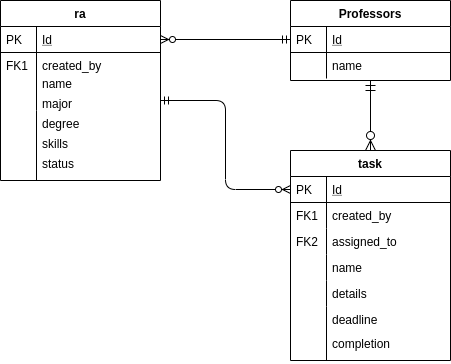

The diagram above was exported from draw.io. Its source (the exported page's mxGraphModel, read from the mxfile embedded in the PNG):
<mxGraphModel dx="1422" dy="703" grid="1" gridSize="10" guides="1" tooltips="1" connect="1" arrows="1" fold="1" page="1" pageScale="1" pageWidth="827" pageHeight="1169" math="0" shadow="0">
  <root>
    <mxCell id="WIyWlLk6GJQsqaUBKTNV-0" />
    <mxCell id="WIyWlLk6GJQsqaUBKTNV-1" parent="WIyWlLk6GJQsqaUBKTNV-0" />
    <mxCell id="zkfFHV4jXpPFQw0GAbJ--51" value="ra" style="swimlane;fontStyle=1;childLayout=stackLayout;horizontal=1;startSize=26;horizontalStack=0;resizeParent=1;resizeLast=0;collapsible=1;marginBottom=0;rounded=0;shadow=0;strokeWidth=1;" parent="WIyWlLk6GJQsqaUBKTNV-1" vertex="1">
      <mxGeometry x="160" y="120" width="160" height="180" as="geometry">
        <mxRectangle x="20" y="80" width="160" height="26" as="alternateBounds" />
      </mxGeometry>
    </mxCell>
    <mxCell id="zkfFHV4jXpPFQw0GAbJ--52" value="Id" style="shape=partialRectangle;top=0;left=0;right=0;bottom=1;align=left;verticalAlign=top;fillColor=none;spacingLeft=40;spacingRight=4;overflow=hidden;rotatable=0;points=[[0,0.5],[1,0.5]];portConstraint=eastwest;dropTarget=0;rounded=0;shadow=0;strokeWidth=1;fontStyle=4" parent="zkfFHV4jXpPFQw0GAbJ--51" vertex="1">
      <mxGeometry y="26" width="160" height="26" as="geometry" />
    </mxCell>
    <mxCell id="zkfFHV4jXpPFQw0GAbJ--53" value="PK" style="shape=partialRectangle;top=0;left=0;bottom=0;fillColor=none;align=left;verticalAlign=top;spacingLeft=4;spacingRight=4;overflow=hidden;rotatable=0;points=[];portConstraint=eastwest;part=1;" parent="zkfFHV4jXpPFQw0GAbJ--52" vertex="1" connectable="0">
      <mxGeometry width="36" height="26" as="geometry" />
    </mxCell>
    <mxCell id="zkfFHV4jXpPFQw0GAbJ--54" value="created_by" style="shape=partialRectangle;top=0;left=0;right=0;bottom=0;align=left;verticalAlign=top;fillColor=none;spacingLeft=40;spacingRight=4;overflow=hidden;rotatable=0;points=[[0,0.5],[1,0.5]];portConstraint=eastwest;dropTarget=0;rounded=0;shadow=0;strokeWidth=1;" parent="zkfFHV4jXpPFQw0GAbJ--51" vertex="1">
      <mxGeometry y="52" width="160" height="20" as="geometry" />
    </mxCell>
    <mxCell id="zkfFHV4jXpPFQw0GAbJ--55" value="FK1" style="shape=partialRectangle;top=0;left=0;bottom=0;fillColor=none;align=left;verticalAlign=top;spacingLeft=4;spacingRight=4;overflow=hidden;rotatable=0;points=[];portConstraint=eastwest;part=1;" parent="zkfFHV4jXpPFQw0GAbJ--54" vertex="1" connectable="0">
      <mxGeometry width="36" height="20" as="geometry" />
    </mxCell>
    <mxCell id="zkfFHV4jXpPFQw0GAbJ--71" value="" style="edgeStyle=orthogonalEdgeStyle;endArrow=ERzeroToMany;startArrow=ERmandOne;shadow=0;strokeWidth=1;endSize=8;startSize=8;" parent="WIyWlLk6GJQsqaUBKTNV-1" source="zkfFHV4jXpPFQw0GAbJ--56" target="zkfFHV4jXpPFQw0GAbJ--64" edge="1">
      <mxGeometry width="100" height="100" relative="1" as="geometry">
        <mxPoint x="410" y="182" as="sourcePoint" />
        <mxPoint x="330" y="169" as="targetPoint" />
        <Array as="points" />
      </mxGeometry>
    </mxCell>
    <mxCell id="QBsK-HQz1mBvy-XzG4Bv-10" value="name" style="shape=partialRectangle;top=0;left=0;right=0;bottom=0;align=left;verticalAlign=top;fillColor=none;spacingLeft=40;spacingRight=4;overflow=hidden;rotatable=0;points=[[0,0.5],[1,0.5]];portConstraint=eastwest;dropTarget=0;rounded=0;shadow=0;strokeWidth=1;" vertex="1" parent="WIyWlLk6GJQsqaUBKTNV-1">
      <mxGeometry x="160" y="190" width="160" height="22" as="geometry" />
    </mxCell>
    <mxCell id="QBsK-HQz1mBvy-XzG4Bv-11" value="" style="shape=partialRectangle;top=0;left=0;bottom=0;fillColor=none;align=left;verticalAlign=top;spacingLeft=4;spacingRight=4;overflow=hidden;rotatable=0;points=[];portConstraint=eastwest;part=1;" vertex="1" connectable="0" parent="QBsK-HQz1mBvy-XzG4Bv-10">
      <mxGeometry width="36" height="22" as="geometry" />
    </mxCell>
    <mxCell id="QBsK-HQz1mBvy-XzG4Bv-12" value="degree" style="shape=partialRectangle;top=0;left=0;right=0;bottom=0;align=left;verticalAlign=top;fillColor=none;spacingLeft=40;spacingRight=4;overflow=hidden;rotatable=0;points=[[0,0.5],[1,0.5]];portConstraint=eastwest;dropTarget=0;rounded=0;shadow=0;strokeWidth=1;" vertex="1" parent="WIyWlLk6GJQsqaUBKTNV-1">
      <mxGeometry x="160" y="230" width="160" height="30" as="geometry" />
    </mxCell>
    <mxCell id="QBsK-HQz1mBvy-XzG4Bv-13" value="" style="shape=partialRectangle;top=0;left=0;bottom=0;fillColor=none;align=left;verticalAlign=top;spacingLeft=4;spacingRight=4;overflow=hidden;rotatable=0;points=[];portConstraint=eastwest;part=1;" vertex="1" connectable="0" parent="QBsK-HQz1mBvy-XzG4Bv-12">
      <mxGeometry width="36" height="30" as="geometry" />
    </mxCell>
    <mxCell id="QBsK-HQz1mBvy-XzG4Bv-14" value="major" style="shape=partialRectangle;top=0;left=0;right=0;bottom=0;align=left;verticalAlign=top;fillColor=none;spacingLeft=40;spacingRight=4;overflow=hidden;rotatable=0;points=[[0,0.5],[1,0.5]];portConstraint=eastwest;dropTarget=0;rounded=0;shadow=0;strokeWidth=1;" vertex="1" parent="WIyWlLk6GJQsqaUBKTNV-1">
      <mxGeometry x="160" y="210" width="160" height="20" as="geometry" />
    </mxCell>
    <mxCell id="QBsK-HQz1mBvy-XzG4Bv-15" value="" style="shape=partialRectangle;top=0;left=0;bottom=0;fillColor=none;align=left;verticalAlign=top;spacingLeft=4;spacingRight=4;overflow=hidden;rotatable=0;points=[];portConstraint=eastwest;part=1;" vertex="1" connectable="0" parent="QBsK-HQz1mBvy-XzG4Bv-14">
      <mxGeometry width="36" height="20" as="geometry" />
    </mxCell>
    <mxCell id="QBsK-HQz1mBvy-XzG4Bv-16" value="skills" style="shape=partialRectangle;top=0;left=0;right=0;bottom=0;align=left;verticalAlign=top;fillColor=none;spacingLeft=40;spacingRight=4;overflow=hidden;rotatable=0;points=[[0,0.5],[1,0.5]];portConstraint=eastwest;dropTarget=0;rounded=0;shadow=0;strokeWidth=1;" vertex="1" parent="WIyWlLk6GJQsqaUBKTNV-1">
      <mxGeometry x="160" y="250" width="160" height="30" as="geometry" />
    </mxCell>
    <mxCell id="QBsK-HQz1mBvy-XzG4Bv-17" value="" style="shape=partialRectangle;top=0;left=0;bottom=0;fillColor=none;align=left;verticalAlign=top;spacingLeft=4;spacingRight=4;overflow=hidden;rotatable=0;points=[];portConstraint=eastwest;part=1;" vertex="1" connectable="0" parent="QBsK-HQz1mBvy-XzG4Bv-16">
      <mxGeometry width="36" height="30" as="geometry" />
    </mxCell>
    <mxCell id="QBsK-HQz1mBvy-XzG4Bv-18" value="status" style="shape=partialRectangle;top=0;left=0;right=0;bottom=0;align=left;verticalAlign=top;fillColor=none;spacingLeft=40;spacingRight=4;overflow=hidden;rotatable=0;points=[[0,0.5],[1,0.5]];portConstraint=eastwest;dropTarget=0;rounded=0;shadow=0;strokeWidth=1;" vertex="1" parent="WIyWlLk6GJQsqaUBKTNV-1">
      <mxGeometry x="160" y="270" width="160" height="30" as="geometry" />
    </mxCell>
    <mxCell id="QBsK-HQz1mBvy-XzG4Bv-19" value="" style="shape=partialRectangle;top=0;left=0;bottom=0;fillColor=none;align=left;verticalAlign=top;spacingLeft=4;spacingRight=4;overflow=hidden;rotatable=0;points=[];portConstraint=eastwest;part=1;" vertex="1" connectable="0" parent="QBsK-HQz1mBvy-XzG4Bv-18">
      <mxGeometry width="36" height="30" as="geometry" />
    </mxCell>
    <mxCell id="QBsK-HQz1mBvy-XzG4Bv-28" value="completion" style="shape=partialRectangle;top=0;left=0;right=0;bottom=0;align=left;verticalAlign=top;fillColor=none;spacingLeft=40;spacingRight=4;overflow=hidden;rotatable=0;points=[[0,0.5],[1,0.5]];portConstraint=eastwest;dropTarget=0;rounded=0;shadow=0;strokeWidth=1;" vertex="1" parent="WIyWlLk6GJQsqaUBKTNV-1">
      <mxGeometry x="450" y="450" width="160" height="30" as="geometry" />
    </mxCell>
    <mxCell id="QBsK-HQz1mBvy-XzG4Bv-29" value="" style="shape=partialRectangle;top=0;left=0;bottom=0;fillColor=none;align=left;verticalAlign=top;spacingLeft=4;spacingRight=4;overflow=hidden;rotatable=0;points=[];portConstraint=eastwest;part=1;" vertex="1" connectable="0" parent="QBsK-HQz1mBvy-XzG4Bv-28">
      <mxGeometry width="36" height="29.999999999999996" as="geometry" />
    </mxCell>
    <mxCell id="QBsK-HQz1mBvy-XzG4Bv-32" style="edgeStyle=none;rounded=0;orthogonalLoop=1;jettySize=auto;html=1;" edge="1" parent="WIyWlLk6GJQsqaUBKTNV-1" source="zkfFHV4jXpPFQw0GAbJ--52">
      <mxGeometry relative="1" as="geometry">
        <mxPoint x="320" y="159" as="targetPoint" />
      </mxGeometry>
    </mxCell>
    <mxCell id="zkfFHV4jXpPFQw0GAbJ--56" value="Professors" style="swimlane;fontStyle=1;childLayout=stackLayout;horizontal=1;startSize=26;horizontalStack=0;resizeParent=1;resizeLast=0;collapsible=1;marginBottom=0;rounded=0;shadow=0;strokeWidth=1;" parent="WIyWlLk6GJQsqaUBKTNV-1" vertex="1">
      <mxGeometry x="450" y="120" width="160" height="80" as="geometry">
        <mxRectangle x="260" y="80" width="160" height="26" as="alternateBounds" />
      </mxGeometry>
    </mxCell>
    <mxCell id="zkfFHV4jXpPFQw0GAbJ--57" value="Id" style="shape=partialRectangle;top=0;left=0;right=0;bottom=1;align=left;verticalAlign=top;fillColor=none;spacingLeft=40;spacingRight=4;overflow=hidden;rotatable=0;points=[[0,0.5],[1,0.5]];portConstraint=eastwest;dropTarget=0;rounded=0;shadow=0;strokeWidth=1;fontStyle=4" parent="zkfFHV4jXpPFQw0GAbJ--56" vertex="1">
      <mxGeometry y="26" width="160" height="26" as="geometry" />
    </mxCell>
    <mxCell id="zkfFHV4jXpPFQw0GAbJ--58" value="PK" style="shape=partialRectangle;top=0;left=0;bottom=0;fillColor=none;align=left;verticalAlign=top;spacingLeft=4;spacingRight=4;overflow=hidden;rotatable=0;points=[];portConstraint=eastwest;part=1;" parent="zkfFHV4jXpPFQw0GAbJ--57" vertex="1" connectable="0">
      <mxGeometry width="36" height="26" as="geometry" />
    </mxCell>
    <mxCell id="zkfFHV4jXpPFQw0GAbJ--59" value="name" style="shape=partialRectangle;top=0;left=0;right=0;bottom=0;align=left;verticalAlign=top;fillColor=none;spacingLeft=40;spacingRight=4;overflow=hidden;rotatable=0;points=[[0,0.5],[1,0.5]];portConstraint=eastwest;dropTarget=0;rounded=0;shadow=0;strokeWidth=1;" parent="zkfFHV4jXpPFQw0GAbJ--56" vertex="1">
      <mxGeometry y="52" width="160" height="26" as="geometry" />
    </mxCell>
    <mxCell id="zkfFHV4jXpPFQw0GAbJ--60" value="" style="shape=partialRectangle;top=0;left=0;bottom=0;fillColor=none;align=left;verticalAlign=top;spacingLeft=4;spacingRight=4;overflow=hidden;rotatable=0;points=[];portConstraint=eastwest;part=1;" parent="zkfFHV4jXpPFQw0GAbJ--59" vertex="1" connectable="0">
      <mxGeometry width="36" height="26" as="geometry" />
    </mxCell>
    <mxCell id="zkfFHV4jXpPFQw0GAbJ--64" value="task" style="swimlane;fontStyle=1;childLayout=stackLayout;horizontal=1;startSize=26;horizontalStack=0;resizeParent=1;resizeLast=0;collapsible=1;marginBottom=0;rounded=0;shadow=0;strokeWidth=1;" parent="WIyWlLk6GJQsqaUBKTNV-1" vertex="1">
      <mxGeometry x="450" y="270" width="160" height="210" as="geometry">
        <mxRectangle x="260" y="270" width="160" height="26" as="alternateBounds" />
      </mxGeometry>
    </mxCell>
    <mxCell id="zkfFHV4jXpPFQw0GAbJ--65" value="Id" style="shape=partialRectangle;top=0;left=0;right=0;bottom=1;align=left;verticalAlign=top;fillColor=none;spacingLeft=40;spacingRight=4;overflow=hidden;rotatable=0;points=[[0,0.5],[1,0.5]];portConstraint=eastwest;dropTarget=0;rounded=0;shadow=0;strokeWidth=1;fontStyle=4" parent="zkfFHV4jXpPFQw0GAbJ--64" vertex="1">
      <mxGeometry y="26" width="160" height="26" as="geometry" />
    </mxCell>
    <mxCell id="zkfFHV4jXpPFQw0GAbJ--66" value="PK" style="shape=partialRectangle;top=0;left=0;bottom=0;fillColor=none;align=left;verticalAlign=top;spacingLeft=4;spacingRight=4;overflow=hidden;rotatable=0;points=[];portConstraint=eastwest;part=1;" parent="zkfFHV4jXpPFQw0GAbJ--65" vertex="1" connectable="0">
      <mxGeometry width="36" height="26" as="geometry" />
    </mxCell>
    <mxCell id="zkfFHV4jXpPFQw0GAbJ--67" value="created_by" style="shape=partialRectangle;top=0;left=0;right=0;bottom=0;align=left;verticalAlign=top;fillColor=none;spacingLeft=40;spacingRight=4;overflow=hidden;rotatable=0;points=[[0,0.5],[1,0.5]];portConstraint=eastwest;dropTarget=0;rounded=0;shadow=0;strokeWidth=1;" parent="zkfFHV4jXpPFQw0GAbJ--64" vertex="1">
      <mxGeometry y="52" width="160" height="26" as="geometry" />
    </mxCell>
    <mxCell id="zkfFHV4jXpPFQw0GAbJ--68" value="FK1" style="shape=partialRectangle;top=0;left=0;bottom=0;fillColor=none;align=left;verticalAlign=top;spacingLeft=4;spacingRight=4;overflow=hidden;rotatable=0;points=[];portConstraint=eastwest;part=1;" parent="zkfFHV4jXpPFQw0GAbJ--67" vertex="1" connectable="0">
      <mxGeometry width="36" height="26" as="geometry" />
    </mxCell>
    <mxCell id="QBsK-HQz1mBvy-XzG4Bv-20" value="assigned_to" style="shape=partialRectangle;top=0;left=0;right=0;bottom=0;align=left;verticalAlign=top;fillColor=none;spacingLeft=40;spacingRight=4;overflow=hidden;rotatable=0;points=[[0,0.5],[1,0.5]];portConstraint=eastwest;dropTarget=0;rounded=0;shadow=0;strokeWidth=1;" vertex="1" parent="zkfFHV4jXpPFQw0GAbJ--64">
      <mxGeometry y="78" width="160" height="26" as="geometry" />
    </mxCell>
    <mxCell id="QBsK-HQz1mBvy-XzG4Bv-21" value="FK2" style="shape=partialRectangle;top=0;left=0;bottom=0;fillColor=none;align=left;verticalAlign=top;spacingLeft=4;spacingRight=4;overflow=hidden;rotatable=0;points=[];portConstraint=eastwest;part=1;" vertex="1" connectable="0" parent="QBsK-HQz1mBvy-XzG4Bv-20">
      <mxGeometry width="36" height="26" as="geometry" />
    </mxCell>
    <mxCell id="QBsK-HQz1mBvy-XzG4Bv-26" value="name" style="shape=partialRectangle;top=0;left=0;right=0;bottom=0;align=left;verticalAlign=top;fillColor=none;spacingLeft=40;spacingRight=4;overflow=hidden;rotatable=0;points=[[0,0.5],[1,0.5]];portConstraint=eastwest;dropTarget=0;rounded=0;shadow=0;strokeWidth=1;" vertex="1" parent="zkfFHV4jXpPFQw0GAbJ--64">
      <mxGeometry y="104" width="160" height="26" as="geometry" />
    </mxCell>
    <mxCell id="QBsK-HQz1mBvy-XzG4Bv-27" value="" style="shape=partialRectangle;top=0;left=0;bottom=0;fillColor=none;align=left;verticalAlign=top;spacingLeft=4;spacingRight=4;overflow=hidden;rotatable=0;points=[];portConstraint=eastwest;part=1;" vertex="1" connectable="0" parent="QBsK-HQz1mBvy-XzG4Bv-26">
      <mxGeometry width="36" height="26" as="geometry" />
    </mxCell>
    <mxCell id="QBsK-HQz1mBvy-XzG4Bv-22" value="details" style="shape=partialRectangle;top=0;left=0;right=0;bottom=0;align=left;verticalAlign=top;fillColor=none;spacingLeft=40;spacingRight=4;overflow=hidden;rotatable=0;points=[[0,0.5],[1,0.5]];portConstraint=eastwest;dropTarget=0;rounded=0;shadow=0;strokeWidth=1;" vertex="1" parent="zkfFHV4jXpPFQw0GAbJ--64">
      <mxGeometry y="130" width="160" height="26" as="geometry" />
    </mxCell>
    <mxCell id="QBsK-HQz1mBvy-XzG4Bv-23" value="" style="shape=partialRectangle;top=0;left=0;bottom=0;fillColor=none;align=left;verticalAlign=top;spacingLeft=4;spacingRight=4;overflow=hidden;rotatable=0;points=[];portConstraint=eastwest;part=1;" vertex="1" connectable="0" parent="QBsK-HQz1mBvy-XzG4Bv-22">
      <mxGeometry width="36" height="26" as="geometry" />
    </mxCell>
    <mxCell id="QBsK-HQz1mBvy-XzG4Bv-24" value="deadline" style="shape=partialRectangle;top=0;left=0;right=0;bottom=0;align=left;verticalAlign=top;fillColor=none;spacingLeft=40;spacingRight=4;overflow=hidden;rotatable=0;points=[[0,0.5],[1,0.5]];portConstraint=eastwest;dropTarget=0;rounded=0;shadow=0;strokeWidth=1;" vertex="1" parent="zkfFHV4jXpPFQw0GAbJ--64">
      <mxGeometry y="156" width="160" height="26" as="geometry" />
    </mxCell>
    <mxCell id="QBsK-HQz1mBvy-XzG4Bv-25" value="" style="shape=partialRectangle;top=0;left=0;bottom=0;fillColor=none;align=left;verticalAlign=top;spacingLeft=4;spacingRight=4;overflow=hidden;rotatable=0;points=[];portConstraint=eastwest;part=1;" vertex="1" connectable="0" parent="QBsK-HQz1mBvy-XzG4Bv-24">
      <mxGeometry width="36" height="26" as="geometry" />
    </mxCell>
    <mxCell id="QBsK-HQz1mBvy-XzG4Bv-34" value="" style="fontSize=12;html=1;endArrow=ERzeroToMany;startArrow=ERmandOne;exitX=0;exitY=0.5;exitDx=0;exitDy=0;entryX=1;entryY=0.5;entryDx=0;entryDy=0;" edge="1" parent="WIyWlLk6GJQsqaUBKTNV-1" source="zkfFHV4jXpPFQw0GAbJ--57" target="zkfFHV4jXpPFQw0GAbJ--52">
      <mxGeometry width="100" height="100" relative="1" as="geometry">
        <mxPoint x="440" y="60" as="sourcePoint" />
        <mxPoint x="340" y="160" as="targetPoint" />
      </mxGeometry>
    </mxCell>
    <mxCell id="QBsK-HQz1mBvy-XzG4Bv-35" value="" style="fontSize=12;html=1;endArrow=ERzeroToMany;startArrow=ERmandOne;exitX=1;exitY=0.5;exitDx=0;exitDy=0;entryX=0;entryY=0.5;entryDx=0;entryDy=0;edgeStyle=orthogonalEdgeStyle;" edge="1" parent="WIyWlLk6GJQsqaUBKTNV-1" source="QBsK-HQz1mBvy-XzG4Bv-14" target="zkfFHV4jXpPFQw0GAbJ--65">
      <mxGeometry width="100" height="100" relative="1" as="geometry">
        <mxPoint x="430" y="390" as="sourcePoint" />
        <mxPoint x="300" y="390" as="targetPoint" />
      </mxGeometry>
    </mxCell>
  </root>
</mxGraphModel>